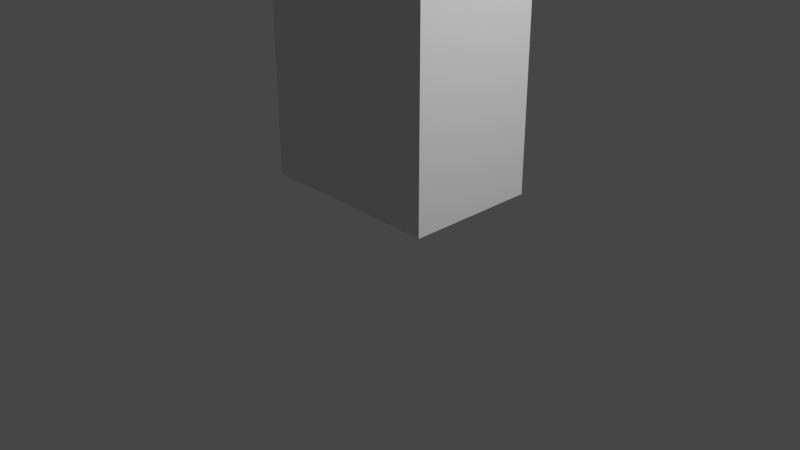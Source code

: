 # Source: Drink_Box_with_Straw_Simple.blend  (saved by Blender 3.6.13; exported with 4.5.12 LTS)
import bpy
from mathutils import Matrix  # noqa: F401  (used for matrix-valued properties, if any)

bpy.ops.wm.read_factory_settings(use_empty=True)
scene = bpy.context.scene
scene.name = 'Scene'

# ---- collections
col_collection = bpy.data.collections.new('Collection'); scene.collection.children.link(col_collection)

# ---- materials (node trees are filled in below, after node groups)
mat_material = bpy.data.materials.new('Material')
mat_material.alpha_threshold = 0.0
mat_material.use_transparent_shadow = False
mat_material.roughness = 0.5
mat_material.line_color = (0.0, 0.0, 0.0, 1.0)

# ---- material node trees
mat_material.use_nodes = True; mat_material.node_tree.nodes.clear()
_N = mat_material.node_tree.nodes; _L = mat_material.node_tree.links
n0 = _N.new('ShaderNodeOutputMaterial'); n0.name = 'Material Output'; n0.location = (300, 300)
n1 = _N.new('ShaderNodeBsdfPrincipled'); n1.name = 'Principled BSDF'; n1.location = (10, 300)
n1.distribution = 'GGX'
n1.subsurface_method = 'RANDOM_WALK_SKIN'
n1.inputs[3].default_value = 1.45
n1.inputs[27].default_value = (0.0, 0.0, 0.0, 1.0)
n1.inputs[28].default_value = 1.0
_L.new(n1.outputs[0], n0.inputs[0])
n0.is_active_output = True

# ---- world
world_world = bpy.data.worlds.new('World'); scene.world = world_world
world_world.use_nodes = True; world_world.node_tree.nodes.clear()
_N = world_world.node_tree.nodes; _L = world_world.node_tree.links
n0 = _N.new('ShaderNodeOutputWorld'); n0.name = 'World Output'; n0.location = (300, 300)
n1 = _N.new('ShaderNodeBackground'); n1.name = 'Background'; n1.location = (10, 300)
n1.inputs[0].default_value = (0.05088, 0.05088, 0.05088, 1.0)
_L.new(n1.outputs[0], n0.inputs[0])
n0.is_active_output = True
world_world.color = (0.05088, 0.05088, 0.05088)
world_world.use_sun_shadow = False
world_world.sun_shadow_jitter_overblur = 0.0

# ---- cameras
cam_camera = bpy.data.cameras.new('Camera')
cam_camera.clip_end = 100.0
cam_camera.ortho_scale = 7.314

# ---- lights
light_light = bpy.data.lights.new('Light', 'POINT')
light_light.transmission_factor = 0.0
light_light.energy = 1000.0
light_light.shadow_soft_size = 0.1
light_light.shadow_maximum_resolution = 0.006
light_light.use_absolute_resolution = True

# ---- meshes
me_cube = bpy.data.meshes.new('Cube')
me_cube.from_pydata([(1.0, 1.0, -1.0), (1.0, -1.0, -1.0), (-1.0, 1.0, -1.0), (-1.0, -1.0, -1.0), (-1.0, -1.0, 0.95), (-0.95, -1.0, 1.0), (-1.0, -0.95, 1.0), (1.0, -1.0, 0.95), (1.0, -0.95, 1.0), (0.95, -1.0, 1.0), (1.0, 1.0, 0.95), (0.95, 1.0, 1.0), (1.0, 0.95, 1.0), (-1.0, 1.0, 0.95), (-1.0, 0.95, 1.0), (-0.95, 1.0, 1.0)], [], [(1, 7, 9, 5, 4, 3), (2, 0, 1, 3), (4, 5, 6), (12, 11, 15, 14, 6, 5, 9, 8), (7, 8, 9), (3, 4, 6, 14, 13, 2), (10, 11, 12), (0, 10, 12, 8, 7, 1), (13, 14, 15), (2, 13, 15, 11, 10, 0)])
_uv = me_cube.uv_layers.new(name='UVMap')
_uv.uv.foreach_set('vector', [0.375, 0.75, 0.6188, 0.75, 0.625, 0.7562, 0.625, 0.9937, 0.6187, 1.0, 0.375, 1.0, 0.125, 0.5, 0.375, 0.5, 0.375, 0.75, 0.125, 0.75, 0.6187, 0.0, 0.625, 0.9937, 0.875, 0.7438, 0.625, 0.5063, 0.6313, 0.5, 0.8687, 0.5, 0.875, 0.5063, 0.875, 0.7438, 0.8688, 0.75, 0.6312, 0.75, 0.625, 0.7438, 0.6188, 0.75, 0.625, 0.7438, 0.6312, 0.75, 0.375, 0.0, 0.6187, 0.0, 0.625, 0.00625, 0.625, 0.2438, 0.6187, 0.25, 0.375, 0.25, 0.6188, 0.5, 0.625, 0.4938, 0.625, 0.5063, 0.375, 0.5, 0.6188, 0.5, 0.625, 0.5063, 0.625, 0.7438, 0.6187, 0.75, 0.375, 0.75, 0.6188, 0.25, 0.625, 0.2438, 0.8687, 0.5, 0.375, 0.25, 0.6188, 0.25, 0.625, 0.2562, 0.625, 0.4938, 0.6187, 0.5, 0.375, 0.5])
me_cube.materials.append(mat_material)
me_cube.use_mirror_vertex_groups = False
me_cube.update()
me_cylinder = bpy.data.meshes.new('Cylinder')
me_cylinder.from_pydata([(0.0, 0.09, -1.315), (0.045, 0.07794, -1.315), (0.07794, 0.045, -1.315), (0.09, 0.0, -1.315), (0.07794, -0.045, -1.315), (0.045, -0.07794, -1.315), (0.0, -0.09, -1.315), (-0.045, -0.07794, -1.315), (-0.07794, -0.045, -1.315), (-0.09, 0.0, -1.315), (-0.07794, 0.045, -1.315), (-0.045, 0.07794, -1.315), (0.045, 0.07794, 1.315), (0.0, 0.09, 1.315), (0.07794, 0.045, 1.315), (0.09, 0.0, 1.315), (0.07794, -0.045, 1.315), (0.045, -0.07794, 1.315), (0.0, -0.09, 1.315), (-0.045, -0.07794, 1.315), (-0.07794, -0.045, 1.315), (-0.09, 0.0, 1.315), (-0.07794, 0.045, 1.315), (-0.045, 0.07794, 1.315)], [], [(0, 13, 12, 1), (1, 12, 14, 2), (2, 14, 15, 3), (3, 15, 16, 4), (4, 16, 17, 5), (5, 17, 18, 6), (6, 18, 19, 7), (7, 19, 20, 8), (8, 20, 21, 9), (9, 21, 22, 10), (10, 22, 23, 11), (11, 23, 13, 0), (0, 1, 2, 3, 4, 5, 6, 7, 8, 9, 10, 11)])
_uv = me_cylinder.uv_layers.new(name='UVMap')
_uv.uv.foreach_set('vector', [1.0, 0.5, 1.0, 1.0, 0.9167, 1.0, 0.9167, 0.5, 0.9167, 0.5, 0.9167, 1.0, 0.8333, 1.0, 0.8333, 0.5, 0.8333, 0.5, 0.8333, 1.0, 0.75, 1.0, 0.75, 0.5, 0.75, 0.5, 0.75, 1.0, 0.6667, 1.0, 0.6667, 0.5, 0.6667, 0.5, 0.6667, 1.0, 0.5833, 1.0, 0.5833, 0.5, 0.5833, 0.5, 0.5833, 1.0, 0.5, 1.0, 0.5, 0.5, 0.5, 0.5, 0.5, 1.0, 0.4167, 1.0, 0.4167, 0.5, 0.4167, 0.5, 0.4167, 1.0, 0.3333, 1.0, 0.3333, 0.5, 0.3333, 0.5, 0.3333, 1.0, 0.25, 1.0, 0.25, 0.5, 0.25, 0.5, 0.25, 1.0, 0.1667, 1.0, 0.1667, 0.5, 0.1667, 0.5, 0.1667, 1.0, 0.08333, 1.0, 0.08333, 0.5, 0.08333, 0.5, 0.08333, 1.0, 7.451e-08, 1.0, 7.451e-08, 0.5, 0.75, 0.49, 0.87, 0.4578, 0.9578, 0.37, 0.99, 0.25, 0.9578, 0.13, 0.87, 0.04215, 0.75, 0.01, 0.63, 0.04215, 0.5422, 0.13, 0.51, 0.25, 0.5422, 0.37, 0.63, 0.4578])
me_cylinder.update()

# ---- objects
ob_box = bpy.data.objects.new('box', me_cube)
ob_light = bpy.data.objects.new('Light', light_light)
ob_camera = bpy.data.objects.new('Camera', cam_camera)
ob_straw = bpy.data.objects.new('straw', me_cylinder)

# ---- transforms, parenting, visibility, modifiers, constraints
ob_box.location = (0.0, 0.0, 1.7)
ob_box.scale = (1.0, 0.7, 1.31)
ob_box.lock_rotations_4d = False
ob_box.empty_display_type = 'ARROWS'
ob_box.lineart.crease_threshold = 0.0
ob_light.location = (4.076, 1.005, 5.904)
ob_light.rotation_euler = (0.6503, 0.05522, 1.866)
ob_light.lock_rotations_4d = False
ob_light.empty_display_type = 'ARROWS'
ob_light.color = (0.0, 0.0, 0.0, 0.0)
ob_light.lineart.crease_threshold = 0.0
ob_camera.location = (7.359, -6.926, 4.958)
ob_camera.rotation_euler = (1.109, 0.0, 0.8149)
ob_camera.lock_rotations_4d = False
ob_camera.empty_display_type = 'ARROWS'
ob_camera.color = (0.0, 0.0, 0.0, 0.0)
ob_camera.display_type = 'WIRE'
ob_camera.lineart.crease_threshold = 0.0
ob_straw.location = (0.66, -0.25, 3.19)
ob_straw.rotation_euler = (0.0, 0.1868, 0.0)
_m = ob_straw.modifiers.new('Solidify', 'SOLIDIFY')

# ---- collection membership
col_collection.objects.link(ob_box)
col_collection.objects.link(ob_light)
col_collection.objects.link(ob_camera)
col_collection.objects.link(ob_straw)

# ---- scene / render settings (as saved in the file)
scene.camera = ob_camera
scene.frame_start = 1; scene.frame_end = 250; scene.frame_set(1)
scene.render.engine = 'BLENDER_EEVEE_NEXT'
scene.cycles.sampling_pattern = 'TABULATED_SOBOL'
scene.view_settings.view_transform = 'Filmic'
bpy.context.view_layer.update()
